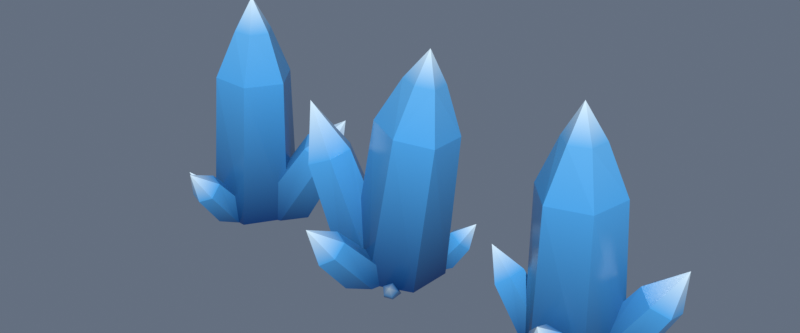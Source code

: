 # Source: ice_spikes.blend  (saved by Blender 5.3.31; exported with 4.5.12 LTS)
import bpy
from mathutils import Matrix  # noqa: F401  (used for matrix-valued properties, if any)

bpy.ops.wm.read_factory_settings(use_empty=True)
scene = bpy.context.scene
scene.name = 'Scene'

# ---- collections
col_ice_spikes = bpy.data.collections.new('Ice spikes'); scene.collection.children.link(col_ice_spikes)

# ---- materials (node trees are filled in below, after node groups)
mat_icespike = bpy.data.materials.new('IceSpike')
mat_icespike.use_backface_culling = True

# ---- material node trees
mat_icespike.use_nodes = True; mat_icespike.node_tree.nodes.clear()
_N = mat_icespike.node_tree.nodes; _L = mat_icespike.node_tree.links
n0 = _N.new('ShaderNodeBsdfPrincipled'); n0.name = 'Principled BSDF'; n0.location = (-200, 100)
n0.inputs[2].default_value = 0.25
n0.inputs[10].default_value = 0.005
n1 = _N.new('ShaderNodeOutputMaterial'); n1.name = 'Material Output'; n1.location = (200, 100)
n2 = _N.new('ShaderNodeVertexColor'); n2.name = 'Color Attribute'; n2.location = (-400, 200)
n2.layer_name = 'Color'
_L.new(n0.outputs[0], n1.inputs[0])
_L.new(n2.outputs[0], n0.inputs[0])
n1.is_active_output = True

# ---- world
world_world = bpy.data.worlds.new('World'); scene.world = world_world
world_world.use_nodes = True; world_world.node_tree.nodes.clear()
_N = world_world.node_tree.nodes; _L = world_world.node_tree.links
n0 = _N.new('ShaderNodeBackground'); n0.name = 'Background'; n0.location = (-200, 100)
n0.inputs[0].default_value = (0.16, 0.2, 0.27, 1.0)
n0.inputs[1].default_value = 0.8
n1 = _N.new('ShaderNodeOutputWorld'); n1.name = 'World Output'; n1.location = (200, 100)
_L.new(n0.outputs[0], n1.inputs[0])
n1.is_active_output = True

# ---- meshes
me_icespikea = bpy.data.meshes.new('IceSpikeA')
me_icespikea.from_pydata([(-0.06863, 0.1591, 0.6532), (-0.1629, 0.008187, 0.6587), (-0.06128, -0.1364, 0.6582), (0.1085, -0.1342, 0.653), (0.1932, 0.01511, 0.6478), (0.09778, 0.1523, 0.6483), (-0.02185, 0.08406, 0.8573), (-0.06266, 0.007326, 0.8599), (-0.00821, -0.05965, 0.8594), (0.07443, -0.05281, 0.8568), (0.1106, 0.02283, 0.8544), (0.05945, 0.08641, 0.8548), (0.02564, 0.01828, 1.0), (-0.09059, 0.1776, 9.318e-10), (-0.2119, 0.01069, 9.318e-10), (-0.1058, -0.1646, 9.318e-10), (0.09095, -0.1752, 9.318e-10), (0.2005, -0.009161, 9.318e-10), (0.1011, 0.1565, 9.318e-10), (-0.01561, 0.03194, 0.01845), (0.3882, 0.03, 0.3258), (0.423, 0.1108, 0.2906), (0.3662, 0.1894, 0.3127), (0.2902, 0.1702, 0.3632), (0.2524, 0.08971, 0.4001), (0.3104, 0.00721, 0.378), (0.4471, 0.1259, 0.5122), (0.1907, -0.04359, 9.318e-10), (0.2641, 0.05771, 9.318e-10), (0.1898, 0.152, 9.318e-10), (0.05943, 0.1301, 9.318e-10), (0.004647, 0.06683, 9.318e-10), (0.03888, -0.05977, 9.318e-10), (0.05175, -0.07658, 9.318e-10), (-0.192, 0.2297, 0.2682), (-0.257, 0.197, 0.2552), (-0.2661, 0.1249, 0.2739), (-0.2086, 0.09003, 0.3048), (-0.1407, 0.1203, 0.3195), (-0.132, 0.1957, 0.2996), (-0.2469, 0.2089, 0.4306), (-0.09065, 0.1621, 9.318e-10), (-0.1761, 0.133, 9.318e-10), (-0.1869, 0.04187, 9.318e-10), (-0.1094, -0.01848, 9.318e-10), (-0.01589, 0.0044, 9.318e-10), (-0.006453, 0.1044, 9.318e-10), (-0.01796, -0.01909, 0.005235), (-0.08966, -0.297, 0.1441), (-0.02807, -0.3178, 0.1344), (0.03046, -0.2921, 0.1615), (0.01963, -0.2348, 0.206), (-0.04811, -0.2115, 0.217), (-0.1023, -0.2438, 0.1852), (-0.04472, -0.3407, 0.2724), (-0.08474, -0.1858, 9.318e-10), (-0.01634, -0.223, 9.318e-10), (0.05755, -0.1759, 9.318e-10), (0.06102, -0.06462, 9.318e-10), (0.0052, -0.02891, 9.318e-10), (-0.0284, -0.02419, 9.318e-10), (-0.0921, -0.08161, 9.318e-10), (-0.1225, -0.0593, 0.01651), (-0.2671, -0.09049, 0.02843), (-0.2528, -0.1328, 0.02725), (-0.2234, -0.1334, 0.06086), (-0.2185, -0.09423, 0.08275), (-0.2482, -0.06565, 0.06046), (-0.3109, -0.1337, 0.1165), (-0.2402, -0.07829, 9.318e-10), (-0.2256, -0.1257, 4.659e-09), (-0.1453, -0.1153, 9.318e-10), (-0.1262, -0.08882, 9.318e-10), (-0.1445, -0.03813, 9.318e-10), (-0.1775, -0.02916, 0.0)], [], [(13, 1, 0), (15, 1, 14), (16, 2, 15), (17, 3, 16), (18, 4, 17), (18, 0, 5), (1, 6, 0), (2, 7, 1), (3, 8, 2), (4, 9, 3), (5, 10, 4), (0, 11, 5), (6, 7, 12), (7, 8, 12), (8, 9, 12), (9, 10, 12), (10, 11, 12), (11, 6, 12), (18, 13, 0), (17, 4, 3), (16, 3, 2), (15, 2, 1), (13, 14, 1), (18, 5, 4), (1, 7, 6), (2, 8, 7), (3, 9, 8), (4, 10, 9), (5, 11, 10), (0, 6, 11), (28, 20, 27), (28, 22, 21), (29, 23, 22), (24, 23, 30), (27, 20, 25), (27, 25, 33), (20, 21, 26), (21, 22, 26), (22, 23, 26), (23, 24, 26), (24, 25, 26), (25, 20, 26), (33, 25, 24), (29, 30, 23), (30, 31, 19), (28, 29, 22), (28, 21, 20), (19, 24, 30), (24, 19, 32), (32, 33, 24), (42, 34, 41), (42, 36, 35), (43, 37, 36), (44, 38, 37), (46, 38, 45), (41, 39, 46), (34, 35, 40), (35, 36, 40), (36, 37, 40), (37, 38, 40), (38, 39, 40), (39, 34, 40), (41, 34, 39), (44, 45, 38), (43, 44, 37), (42, 43, 36), (42, 35, 34), (46, 39, 38), (56, 48, 55), (56, 50, 49), (57, 51, 50), (52, 51, 58), (55, 48, 53), (55, 53, 61), (48, 49, 54), (49, 50, 54), (50, 51, 54), (51, 52, 54), (52, 53, 54), (53, 48, 54), (61, 53, 52), (57, 58, 51), (58, 59, 52), (56, 57, 50), (56, 49, 48), (59, 47, 52), (52, 47, 61), (47, 60, 61), (70, 63, 69), (70, 65, 64), (66, 65, 71), (69, 63, 67), (69, 67, 74), (63, 64, 68), (64, 65, 68), (65, 66, 68), (66, 67, 68), (67, 63, 68), (74, 67, 66), (70, 71, 65), (71, 72, 62), (70, 64, 63), (62, 66, 71), (66, 62, 74), (62, 73, 74)])
_ca = me_icespikea.color_attributes.new('Color', 'FLOAT_COLOR', 'POINT')
_ca.data.foreach_set('color', [0.0769, 0.386, 0.7978, 1.0, 0.0769, 0.386, 0.7978, 1.0, 0.0769, 0.386, 0.7978, 1.0, 0.0769, 0.386, 0.7978, 1.0, 0.0769, 0.386, 0.7978, 1.0, 0.0769, 0.386, 0.7978, 1.0, 0.1205, 0.4438, 0.8298, 1.0, 0.1205, 0.4438, 0.8298, 1.0, 0.1205, 0.4438, 0.8298, 1.0, 0.1205, 0.4438, 0.8298, 1.0, 0.1205, 0.4438, 0.8298, 1.0, 0.1205, 0.4438, 0.8298, 1.0, 0.7605, 0.9216, 1.0, 1.0, 0.003399, 0.03595, 0.1508, 1.0, 0.003371, 0.03576, 0.1504, 1.0, 0.003371, 0.03577, 0.1504, 1.0, 0.003396, 0.03593, 0.1508, 1.0, 0.003431, 0.03617, 0.1514, 1.0, 0.00343, 0.03616, 0.1514, 1.0, 0.003347, 0.0356, 0.15, 1.0, 0.07819, 0.3916, 0.807, 1.0, 0.07819, 0.3916, 0.807, 1.0, 0.07819, 0.3916, 0.807, 1.0, 0.07819, 0.3916, 0.807, 1.0, 0.07819, 0.3916, 0.807, 1.0, 0.07819, 0.3916, 0.807, 1.0, 0.7605, 0.9216, 1.0, 1.0, 0.005373, 0.04852, 0.181, 1.0, 0.009438, 0.07202, 0.2332, 1.0, 0.007131, 0.05897, 0.2048, 1.0, 0.003758, 0.03833, 0.1567, 1.0, 0.003347, 0.0356, 0.15, 1.0, 0.003347, 0.0356, 0.15, 1.0, 0.003352, 0.03564, 0.1501, 1.0, 0.07819, 0.3916, 0.807, 1.0, 0.07819, 0.3916, 0.807, 1.0, 0.07819, 0.3916, 0.807, 1.0, 0.07819, 0.3916, 0.807, 1.0, 0.07819, 0.3916, 0.807, 1.0, 0.07819, 0.3916, 0.807, 1.0, 0.7605, 0.9216, 1.0, 1.0, 0.00631, 0.05416, 0.1939, 1.0, 0.008217, 0.06519, 0.2185, 1.0, 0.00611, 0.05297, 0.1912, 1.0, 0.003861, 0.039, 0.1584, 1.0, 0.00339, 0.0359, 0.1507, 1.0, 0.003893, 0.03921, 0.1589, 1.0, 0.003347, 0.0356, 0.15, 1.0, 0.07819, 0.3916, 0.807, 1.0, 0.07819, 0.3916, 0.807, 1.0, 0.07819, 0.3916, 0.807, 1.0, 0.07819, 0.3916, 0.807, 1.0, 0.07819, 0.3916, 0.807, 1.0, 0.07819, 0.3916, 0.807, 1.0, 0.7605, 0.9216, 1.0, 1.0, 0.01425, 0.09778, 0.2867, 1.0, 0.01899, 0.1219, 0.3345, 1.0, 0.01026, 0.07651, 0.2428, 1.0, 0.00358, 0.03716, 0.1538, 1.0, 0.003347, 0.0356, 0.15, 1.0, 0.003347, 0.0356, 0.15, 1.0, 0.004701, 0.04436, 0.1712, 1.0, 0.003347, 0.0356, 0.15, 1.0, 0.06296, 0.3251, 0.6965, 1.0, 0.06296, 0.3251, 0.6965, 1.0, 0.06296, 0.3251, 0.6965, 1.0, 0.06296, 0.3251, 0.6965, 1.0, 0.06296, 0.3251, 0.6965, 1.0, 0.7605, 0.9216, 1.0, 1.0, 0.02857, 0.1686, 0.4226, 1.0, 0.02998, 0.1753, 0.4349, 1.0, 0.004546, 0.04339, 0.1689, 1.0, 0.003347, 0.0356, 0.15, 1.0, 0.003347, 0.0356, 0.15, 1.0, 0.004648, 0.04403, 0.1705, 1.0])
me_icespikea.materials.append(mat_icespike)
me_icespikea.update()
me_icespikeb = bpy.data.meshes.new('IceSpikeB')
me_icespikeb.from_pydata([(-0.1902, -0.0903, 0.005788), (-0.08053, 0.1222, 0.668), (-0.08065, -0.06091, 0.6758), (0.07571, -0.1292, 0.6605), (0.2253, -0.06047, 0.6402), (0.2223, 0.11, 0.6333), (0.0786, 0.1991, 0.6462), (0.0205, 0.07706, 0.8654), (0.02664, -0.0122, 0.8685), (0.1051, -0.04011, 0.8606), (0.1756, -0.001504, 0.8507), (0.1684, 0.08145, 0.8481), (0.0954, 0.12, 0.8549), (0.129, 0.02768, 1.0), (-0.1746, 0.1221, 9.392e-10), (-0.1822, 0.02427, 9.392e-10), (-0.1288, -0.1224, 9.392e-10), (-0.01284, -0.1814, 9.392e-10), (0.1679, -0.112, 9.392e-10), (0.1782, 0.08486, 4.696e-09), (0.01838, 0.1983, 9.392e-10), (-0.3675, -0.02054, 0.4491), (-0.3867, -0.1117, 0.4324), (-0.3229, -0.1889, 0.4494), (-0.2317, -0.1559, 0.488), (-0.2105, -0.05739, 0.5062), (-0.2813, 0.01804, 0.4864), (-0.3755, -0.1086, 0.6943), (-0.205, 0.04424, 9.392e-10), (-0.2441, -0.06643, 9.392e-10), (-0.1678, -0.164, 9.392e-10), (-0.03535, -0.1308, 9.392e-10), (0.0117, -0.009805, 9.392e-10), (-0.07781, 0.08888, 9.392e-10), (-0.02598, -0.02704, 0.0115), (-0.1627, -0.3395, 0.1669), (-0.09603, -0.3792, 0.1497), (-0.03522, -0.352, 0.1904), (-0.03304, -0.2952, 0.2415), (-0.101, -0.2623, 0.2524), (-0.1645, -0.2819, 0.2177), (-0.1298, -0.4096, 0.3152), (-0.1319, -0.1958, 9.392e-10), (-0.06283, -0.2632, 9.392e-10), (0.02244, -0.2004, 9.392e-10), (0.05254, -0.07999, 9.392e-10), (0.02292, -0.05485, 9.392e-10), (-0.05045, -0.03251, 0.0), (-0.1153, -0.07219, 9.392e-10), (0.2179, 0.1929, 0.07976), (0.1661, 0.2358, 0.08279), (0.1202, 0.2141, 0.1277), (0.1464, 0.1579, 0.1507), (0.2021, 0.1459, 0.1232), (0.2156, 0.2414, 0.1804), (0.1756, 0.1373, 9.392e-10), (0.1188, 0.1865, 9.392e-10), (0.03085, 0.1341, 9.392e-10), (0.03498, 0.04307, 7.044e-10), (0.1238, 0.04695, 9.392e-10), (-0.1026, 0.106, 0.0004489), (-0.05318, 0.1247, 0.005936), (-0.09078, 0.2322, 0.03981), (-0.12, 0.2371, 0.01775), (-0.1483, 0.2134, 0.02979), (-0.1342, 0.1926, 0.06206), (-0.09711, 0.2067, 0.06618), (-0.1482, 0.2797, 0.1), (-0.06423, 0.1898, 9.392e-10), (-0.1116, 0.2204, 9.392e-10), (-0.1373, 0.1806, 9.392e-10), (-0.1028, 0.1063, 9.392e-10), (-0.05175, 0.1305, 9.392e-10), (0.0789, -0.1183, 0.006502), (0.1136, -0.2326, 0.02611), (0.1446, -0.2185, 0.02006), (0.1526, -0.1904, 0.04204), (0.1214, -0.1878, 0.0643), (0.09623, -0.215, 0.05398), (0.1614, -0.2594, 0.094), (0.09692, -0.2124, 9.392e-10), (0.135, -0.2021, 9.392e-10), (0.1319, -0.1461, 9.392e-10), (0.08801, -0.1191, 9.392e-10), (0.06305, -0.1355, 9.392e-10), (0.05141, -0.1618, 9.392e-10)], [], [(1, 15, 2), (15, 0, 2), (18, 3, 17), (19, 4, 18), (19, 6, 5), (20, 1, 6), (2, 7, 1), (3, 8, 2), (3, 10, 9), (5, 10, 4), (6, 11, 5), (1, 12, 6), (7, 8, 13), (8, 9, 13), (9, 10, 13), (10, 11, 13), (11, 12, 13), (12, 7, 13), (20, 14, 1), (19, 5, 4), (18, 4, 3), (17, 3, 2), (14, 15, 1), (19, 20, 6), (2, 8, 7), (3, 9, 8), (3, 4, 10), (5, 11, 10), (6, 12, 11), (1, 7, 12), (2, 0, 16), (16, 17, 2), (29, 21, 28), (29, 23, 22), (30, 24, 23), (31, 25, 24), (33, 25, 32), (28, 26, 33), (21, 22, 27), (22, 23, 27), (23, 24, 27), (24, 25, 27), (25, 26, 27), (26, 21, 27), (28, 21, 26), (31, 32, 25), (30, 31, 24), (29, 30, 23), (29, 22, 21), (33, 26, 25), (43, 35, 42), (43, 37, 36), (44, 38, 37), (39, 38, 45), (42, 35, 40), (42, 40, 48), (35, 36, 41), (36, 37, 41), (37, 38, 41), (38, 39, 41), (39, 40, 41), (40, 35, 41), (48, 40, 39), (44, 45, 38), (45, 46, 39), (43, 44, 37), (43, 36, 35), (46, 34, 39), (39, 34, 48), (34, 47, 48), (56, 49, 55), (56, 51, 50), (57, 52, 51), (59, 52, 58), (55, 53, 59), (49, 50, 54), (50, 51, 54), (51, 52, 54), (52, 53, 54), (53, 49, 54), (55, 49, 53), (57, 58, 52), (56, 57, 51), (56, 50, 49), (59, 53, 52), (69, 62, 68), (69, 64, 63), (65, 64, 70), (61, 65, 60), (69, 63, 62), (62, 63, 67), (63, 64, 67), (64, 65, 67), (65, 66, 67), (66, 62, 67), (70, 71, 60), (60, 65, 70), (69, 70, 64), (68, 62, 66), (61, 66, 65), (66, 61, 68), (61, 72, 68), (81, 74, 80), (81, 76, 75), (77, 76, 82), (80, 74, 78), (80, 78, 85), (74, 75, 79), (75, 76, 79), (76, 77, 79), (77, 78, 79), (78, 74, 79), (85, 78, 77), (81, 82, 76), (82, 83, 73), (81, 75, 74), (73, 77, 82), (77, 73, 84), (84, 85, 77)])
_ca = me_icespikeb.color_attributes.new('Color', 'FLOAT_COLOR', 'POINT')
_ca.data.foreach_set('color', [0.003347, 0.0356, 0.15, 1.0, 0.0769, 0.386, 0.7978, 1.0, 0.0769, 0.386, 0.7978, 1.0, 0.0769, 0.386, 0.7978, 1.0, 0.0769, 0.386, 0.7978, 1.0, 0.0769, 0.386, 0.7978, 1.0, 0.0769, 0.386, 0.7978, 1.0, 0.1205, 0.4438, 0.8298, 1.0, 0.1205, 0.4438, 0.8298, 1.0, 0.1205, 0.4438, 0.8298, 1.0, 0.1205, 0.4438, 0.8298, 1.0, 0.1205, 0.4438, 0.8298, 1.0, 0.1205, 0.4438, 0.8298, 1.0, 0.7605, 0.9216, 1.0, 1.0, 0.00335, 0.03562, 0.15, 1.0, 0.003347, 0.0356, 0.15, 1.0, 0.003347, 0.0356, 0.15, 1.0, 0.003361, 0.0357, 0.1502, 1.0, 0.003496, 0.0366, 0.1524, 1.0, 0.003588, 0.03721, 0.1539, 1.0, 0.003462, 0.03637, 0.1519, 1.0, 0.07819, 0.3916, 0.807, 1.0, 0.07819, 0.3916, 0.807, 1.0, 0.07819, 0.3916, 0.807, 1.0, 0.07819, 0.3916, 0.807, 1.0, 0.07819, 0.3916, 0.807, 1.0, 0.07819, 0.3916, 0.807, 1.0, 0.7605, 0.9216, 1.0, 1.0, 0.004549, 0.04341, 0.169, 1.0, 0.005517, 0.0494, 0.183, 1.0, 0.004763, 0.04476, 0.1722, 1.0, 0.003545, 0.03693, 0.1533, 1.0, 0.003348, 0.03561, 0.15, 1.0, 0.003482, 0.03651, 0.1522, 1.0, 0.003347, 0.0356, 0.15, 1.0, 0.07819, 0.3916, 0.807, 1.0, 0.07819, 0.3916, 0.807, 1.0, 0.07819, 0.3916, 0.807, 1.0, 0.07819, 0.3916, 0.807, 1.0, 0.07819, 0.3916, 0.807, 1.0, 0.07819, 0.3916, 0.807, 1.0, 0.7605, 0.9216, 1.0, 1.0, 0.01348, 0.09377, 0.2786, 1.0, 0.02053, 0.1296, 0.3493, 1.0, 0.008931, 0.0692, 0.2272, 1.0, 0.003407, 0.036, 0.151, 1.0, 0.003347, 0.0356, 0.15, 1.0, 0.003347, 0.0356, 0.15, 1.0, 0.004164, 0.04096, 0.1631, 1.0, 0.07819, 0.3916, 0.807, 1.0, 0.07819, 0.3916, 0.807, 1.0, 0.07819, 0.3916, 0.807, 1.0, 0.07819, 0.3916, 0.807, 1.0, 0.07819, 0.3916, 0.807, 1.0, 0.7605, 0.9216, 1.0, 1.0, 0.02961, 0.1735, 0.4317, 1.0, 0.02895, 0.1704, 0.426, 1.0, 0.006822, 0.05717, 0.2007, 1.0, 0.003386, 0.03587, 0.1506, 1.0, 0.00663, 0.05604, 0.1982, 1.0, 0.003347, 0.0356, 0.15, 1.0, 0.003347, 0.0356, 0.15, 1.0, 0.06296, 0.3251, 0.6965, 1.0, 0.06296, 0.3251, 0.6965, 1.0, 0.06296, 0.3251, 0.6965, 1.0, 0.06296, 0.3251, 0.6965, 1.0, 0.06296, 0.3251, 0.6965, 1.0, 0.7605, 0.9216, 1.0, 1.0, 0.01199, 0.08589, 0.2624, 1.0, 0.0387, 0.216, 0.5083, 1.0, 0.02234, 0.1385, 0.3663, 1.0, 0.003347, 0.0356, 0.15, 1.0, 0.003347, 0.0356, 0.15, 1.0, 0.003347, 0.0356, 0.15, 1.0, 0.06296, 0.3251, 0.6965, 1.0, 0.06296, 0.3251, 0.6965, 1.0, 0.06296, 0.3251, 0.6965, 1.0, 0.06296, 0.3251, 0.6965, 1.0, 0.06296, 0.3251, 0.6965, 1.0, 0.7605, 0.9216, 1.0, 1.0, 0.02568, 0.1548, 0.397, 1.0, 0.03426, 0.1954, 0.4715, 1.0, 0.009099, 0.07013, 0.2292, 1.0, 0.003347, 0.0356, 0.15, 1.0, 0.003347, 0.0356, 0.15, 1.0, 0.003903, 0.03928, 0.159, 1.0])
me_icespikeb.materials.append(mat_icespike)
me_icespikeb.update()
me_icespikec = bpy.data.meshes.new('IceSpikeC')
me_icespikec.from_pydata([(-0.1278, 0.1056, 0.6515), (-0.1846, -0.05077, 0.6487), (-0.0636, -0.1806, 0.6505), (0.111, -0.134, 0.6552), (0.1484, 0.0379, 0.6577), (0.02878, 0.1623, 0.6559), (-0.07959, 0.04274, 0.8563), (-0.1019, -0.03538, 0.855), (-0.03855, -0.09453, 0.8561), (0.0449, -0.06583, 0.8584), (0.05728, 0.01917, 0.8594), (-0.005221, 0.07569, 0.8584), (-0.02621, -0.01436, 1.0), (-0.1203, 0.1375, 1.491e-08), (-0.198, -0.03874, 1.491e-08), (-0.06855, -0.1981, 1.491e-08), (0.1368, -0.1581, 1.491e-08), (0.1939, 0.03757, 1.491e-08), (0.06532, 0.1908, 1.491e-08), (0.004014, -0.01574, 0.01157), (0.3616, 0.02242, 0.261), (0.3658, 0.1054, 0.2459), (0.3041, 0.1616, 0.2743), (0.2381, 0.1234, 0.3195), (0.2287, 0.03526, 0.3384), (0.2973, -0.02101, 0.3059), (0.3822, 0.08504, 0.4401), (0.2154, -0.03138, 1.491e-08), (0.2375, 0.06928, 7.454e-09), (0.1517, 0.1375, 1.491e-08), (0.03475, 0.09361, 1.491e-08), (0.01223, 0.02833, 1.491e-08), (0.02967, -0.04062, 1.584e-08), (0.1006, -0.0885, 1.491e-08), (0.03022, 0.3004, 0.2437), (-0.04314, 0.3328, 0.2221), (-0.1098, 0.2885, 0.2404), (-0.1061, 0.217, 0.2775), (-0.03371, 0.1874, 0.2977), (0.02632, 0.2313, 0.2791), (-0.04611, 0.322, 0.3965), (0.06363, 0.1781, 0.0), (-0.02309, 0.2349, 1.491e-08), (-0.1042, 0.1788, 1.491e-08), (-0.1065, 0.07053, 1.491e-08), (-0.02053, 0.01176, 1.491e-08), (0.05694, 0.07202, 1.491e-08), (-0.03023, 0.003016, 0.00324), (-0.3361, 0.0334, 0.1667), (-0.3416, -0.03949, 0.1604), (-0.3039, -0.09268, 0.1878), (-0.252, -0.06717, 0.2283), (-0.2369, -0.001403, 0.2418), (-0.2785, 0.04535, 0.2112), (-0.3764, -0.01747, 0.3046), (-0.2149, 0.05076, 1.491e-08), (-0.2325, -0.03363, 1.491e-08), (-0.1711, -0.09895, 1.491e-08), (-0.06918, -0.07598, 1.491e-08), (-0.034, -0.009198, 1.491e-08), (-0.03467, 0.008941, 1.467e-08), (-0.1042, 0.06405, 1.491e-08), (-0.01636, -0.3025, 0.1426), (0.05177, -0.307, 0.1355), (0.09825, -0.263, 0.164), (0.06907, -0.2112, 0.2024), (0.002545, -0.2083, 0.2083), (-0.04257, -0.2504, 0.181), (0.03209, -0.3201, 0.2709), (-0.03472, -0.2084, 1.491e-08), (0.044, -0.224, 1.491e-08), (0.1009, -0.156, 1.491e-08), (0.0724, -0.05821, 1.491e-08), (-0.009302, -0.04011, 1.491e-08), (-0.06651, -0.1121, 1.491e-08), (0.07088, 0.1315, 0.005474), (0.1831, 0.1957, 0.0273), (0.1601, 0.2243, 0.01823), (0.129, 0.2291, 0.03992), (0.1343, 0.2, 0.06453), (0.1658, 0.1786, 0.0591), (0.1979, 0.2594, 0.09959), (0.1651, 0.169, 1.491e-08), (0.1467, 0.2095, 1.491e-08), (0.09038, 0.1941, 1.491e-08), (0.06971, 0.1379, 1.491e-08), (0.1026, 0.1099, 1.491e-08), (0.1144, 0.1051, 1.491e-08)], [], [(14, 0, 13), (15, 1, 14), (16, 2, 15), (17, 3, 16), (18, 4, 17), (13, 5, 18), (0, 7, 6), (2, 7, 1), (3, 8, 2), (4, 9, 3), (5, 10, 4), (0, 11, 5), (6, 7, 12), (7, 8, 12), (8, 9, 12), (9, 10, 12), (10, 11, 12), (11, 6, 12), (13, 0, 5), (17, 4, 3), (16, 3, 2), (15, 2, 1), (14, 1, 0), (18, 5, 4), (0, 1, 7), (2, 8, 7), (3, 9, 8), (4, 10, 9), (5, 11, 10), (0, 6, 11), (28, 20, 27), (28, 22, 21), (29, 23, 22), (24, 23, 30), (27, 20, 25), (27, 25, 33), (20, 21, 26), (21, 22, 26), (22, 23, 26), (23, 24, 26), (24, 25, 26), (25, 20, 26), (33, 25, 24), (29, 30, 23), (30, 31, 19), (28, 29, 22), (28, 21, 20), (19, 24, 30), (24, 19, 33), (19, 32, 33), (42, 34, 41), (42, 36, 35), (43, 37, 36), (44, 38, 37), (46, 38, 45), (41, 39, 46), (34, 35, 40), (35, 36, 40), (36, 37, 40), (37, 38, 40), (38, 39, 40), (39, 34, 40), (41, 34, 39), (44, 45, 38), (43, 44, 37), (42, 43, 36), (42, 35, 34), (46, 39, 38), (56, 48, 55), (56, 50, 49), (57, 51, 50), (52, 51, 58), (55, 48, 53), (55, 53, 61), (48, 49, 54), (49, 50, 54), (50, 51, 54), (51, 52, 54), (52, 53, 54), (53, 48, 54), (61, 53, 52), (57, 58, 51), (58, 59, 47), (56, 57, 50), (56, 49, 48), (47, 52, 58), (52, 47, 61), (47, 60, 61), (70, 62, 69), (70, 64, 63), (71, 65, 64), (72, 66, 65), (74, 66, 73), (69, 67, 74), (62, 63, 68), (63, 64, 68), (64, 65, 68), (65, 66, 68), (66, 67, 68), (67, 62, 68), (69, 62, 67), (72, 73, 66), (71, 72, 65), (70, 71, 64), (70, 63, 62), (74, 67, 66), (83, 76, 82), (83, 78, 77), (79, 78, 84), (82, 76, 80), (82, 80, 87), (76, 77, 81), (77, 78, 81), (78, 79, 81), (79, 80, 81), (80, 76, 81), (86, 80, 79), (83, 84, 78), (84, 85, 75), (83, 77, 76), (75, 79, 84), (79, 75, 86), (86, 87, 80)])
_ca = me_icespikec.color_attributes.new('Color', 'FLOAT_COLOR', 'POINT')
_ca.data.foreach_set('color', [0.0769, 0.386, 0.7978, 1.0, 0.0769, 0.386, 0.7978, 1.0, 0.0769, 0.386, 0.7978, 1.0, 0.0769, 0.386, 0.7978, 1.0, 0.0769, 0.386, 0.7978, 1.0, 0.0769, 0.386, 0.7978, 1.0, 0.1205, 0.4438, 0.8298, 1.0, 0.1205, 0.4438, 0.8298, 1.0, 0.1205, 0.4438, 0.8298, 1.0, 0.1205, 0.4438, 0.8298, 1.0, 0.1205, 0.4438, 0.8298, 1.0, 0.1205, 0.4438, 0.8298, 1.0, 0.7605, 0.9216, 1.0, 1.0, 0.003406, 0.036, 0.151, 1.0, 0.003427, 0.03614, 0.1513, 1.0, 0.003416, 0.03607, 0.1511, 1.0, 0.003388, 0.03588, 0.1506, 1.0, 0.003375, 0.03579, 0.1504, 1.0, 0.003382, 0.03584, 0.1505, 1.0, 0.003347, 0.0356, 0.15, 1.0, 0.07819, 0.3916, 0.807, 1.0, 0.07819, 0.3916, 0.807, 1.0, 0.07819, 0.3916, 0.807, 1.0, 0.07819, 0.3916, 0.807, 1.0, 0.07819, 0.3916, 0.807, 1.0, 0.07819, 0.3916, 0.807, 1.0, 0.7605, 0.9216, 1.0, 1.0, 0.007425, 0.06067, 0.2085, 1.0, 0.01016, 0.076, 0.2417, 1.0, 0.006484, 0.05518, 0.1963, 1.0, 0.003505, 0.03666, 0.1526, 1.0, 0.003347, 0.0356, 0.15, 1.0, 0.003347, 0.0356, 0.15, 1.0, 0.003708, 0.038, 0.1559, 1.0, 0.07819, 0.3916, 0.807, 1.0, 0.07819, 0.3916, 0.807, 1.0, 0.07819, 0.3916, 0.807, 1.0, 0.07819, 0.3916, 0.807, 1.0, 0.07819, 0.3916, 0.807, 1.0, 0.07819, 0.3916, 0.807, 1.0, 0.7605, 0.9216, 1.0, 1.0, 0.006612, 0.05594, 0.198, 1.0, 0.01045, 0.07759, 0.2451, 1.0, 0.007686, 0.06217, 0.2118, 1.0, 0.004065, 0.04032, 0.1616, 1.0, 0.003359, 0.03569, 0.1502, 1.0, 0.003752, 0.03829, 0.1566, 1.0, 0.003347, 0.0356, 0.15, 1.0, 0.07819, 0.3916, 0.807, 1.0, 0.07819, 0.3916, 0.807, 1.0, 0.07819, 0.3916, 0.807, 1.0, 0.07819, 0.3916, 0.807, 1.0, 0.07819, 0.3916, 0.807, 1.0, 0.07819, 0.3916, 0.807, 1.0, 0.7605, 0.9216, 1.0, 1.0, 0.01278, 0.09004, 0.271, 1.0, 0.01559, 0.1047, 0.3006, 1.0, 0.008727, 0.06806, 0.2247, 1.0, 0.003685, 0.03785, 0.1555, 1.0, 0.003347, 0.0356, 0.15, 1.0, 0.003347, 0.0356, 0.15, 1.0, 0.004454, 0.04281, 0.1676, 1.0, 0.07819, 0.3916, 0.807, 1.0, 0.07819, 0.3916, 0.807, 1.0, 0.07819, 0.3916, 0.807, 1.0, 0.07819, 0.3916, 0.807, 1.0, 0.07819, 0.3916, 0.807, 1.0, 0.07819, 0.3916, 0.807, 1.0, 0.7605, 0.9216, 1.0, 1.0, 0.01464, 0.09978, 0.2907, 1.0, 0.0183, 0.1185, 0.3277, 1.0, 0.009356, 0.07156, 0.2323, 1.0, 0.003688, 0.03787, 0.1556, 1.0, 0.003375, 0.03579, 0.1504, 1.0, 0.005118, 0.04696, 0.1774, 1.0, 0.003347, 0.0356, 0.15, 1.0, 0.06296, 0.3251, 0.6965, 1.0, 0.06296, 0.3251, 0.6965, 1.0, 0.06296, 0.3251, 0.6965, 1.0, 0.06296, 0.3251, 0.6965, 1.0, 0.06296, 0.3251, 0.6965, 1.0, 0.7605, 0.9216, 1.0, 1.0, 0.0247, 0.15, 0.3881, 1.0, 0.03743, 0.2102, 0.4979, 1.0, 0.0112, 0.08166, 0.2536, 1.0, 0.003347, 0.0356, 0.15, 1.0, 0.003347, 0.0356, 0.15, 1.0, 0.00338, 0.03583, 0.1505, 1.0])
me_icespikec.materials.append(mat_icespike)
me_icespikec.update()

# ---- objects
ob_icespikea = bpy.data.objects.new('IceSpikeA', me_icespikea)
ob_icespikeb = bpy.data.objects.new('IceSpikeB', me_icespikeb)
ob_icespikec = bpy.data.objects.new('IceSpikeC', me_icespikec)

# ---- transforms, parenting, visibility, modifiers, constraints
ob_icespikea.location = (-0.85, 0.0, 0.0)
ob_icespikeb.location = (0.0, 0.0, 0.0)
ob_icespikec.location = (0.85, 0.0, 0.0)

# ---- collection membership
col_ice_spikes.objects.link(ob_icespikea)
col_ice_spikes.objects.link(ob_icespikeb)
col_ice_spikes.objects.link(ob_icespikec)

# ---- scene / render settings (as saved in the file)
scene.frame_start = 1; scene.frame_end = 250; scene.frame_set(1)
scene.render.engine = 'CYCLES'
scene.render.image_settings.color_mode = 'RGB'
scene.render.resolution_x = 960
scene.render.resolution_y = 400
scene.render.bake_bias = 0.0
scene.render.bake_samples = 0
scene.render.compositor_device = 'GPU'
scene.cycles.samples = 64
scene.eevee.use_volume_custom_range = False
scene.eevee.fast_gi_thickness_near = 0.1
scene.eevee.fast_gi_thickness_far = 0.0
scene.eevee.ray_tracing_options.screen_trace_thickness = 0.1
scene.view_settings.view_transform = 'Standard'
bpy.context.view_layer.update()

# ---- added for rendering (the .blend has no active camera and no usable light): camera, sun
cam_auto = bpy.data.cameras.new('AutoCamera')
cam_auto.lens = 50.0
cam_auto.sensor_width = 36.0
cam_auto.clip_end = 1000.0
ob_auto_camera = bpy.data.objects.new('AutoCamera', cam_auto)
scene.collection.objects.link(ob_auto_camera)
ob_auto_camera.location = (2.53165, -3.03362, 2.4968)
ob_auto_camera.rotation_euler = (1.09748, -7.21219e-08, 0.694738)
scene.camera = ob_auto_camera
light_auto_sun = bpy.data.lights.new('AutoSun', 'SUN')
light_auto_sun.energy = 3.0
light_auto_sun.angle = 0.0523599
ob_auto_sun = bpy.data.objects.new('AutoSun', light_auto_sun)
scene.collection.objects.link(ob_auto_sun)
ob_auto_sun.rotation_euler = (0.872665, 0.174533, 0.523599)
bpy.context.view_layer.update()
